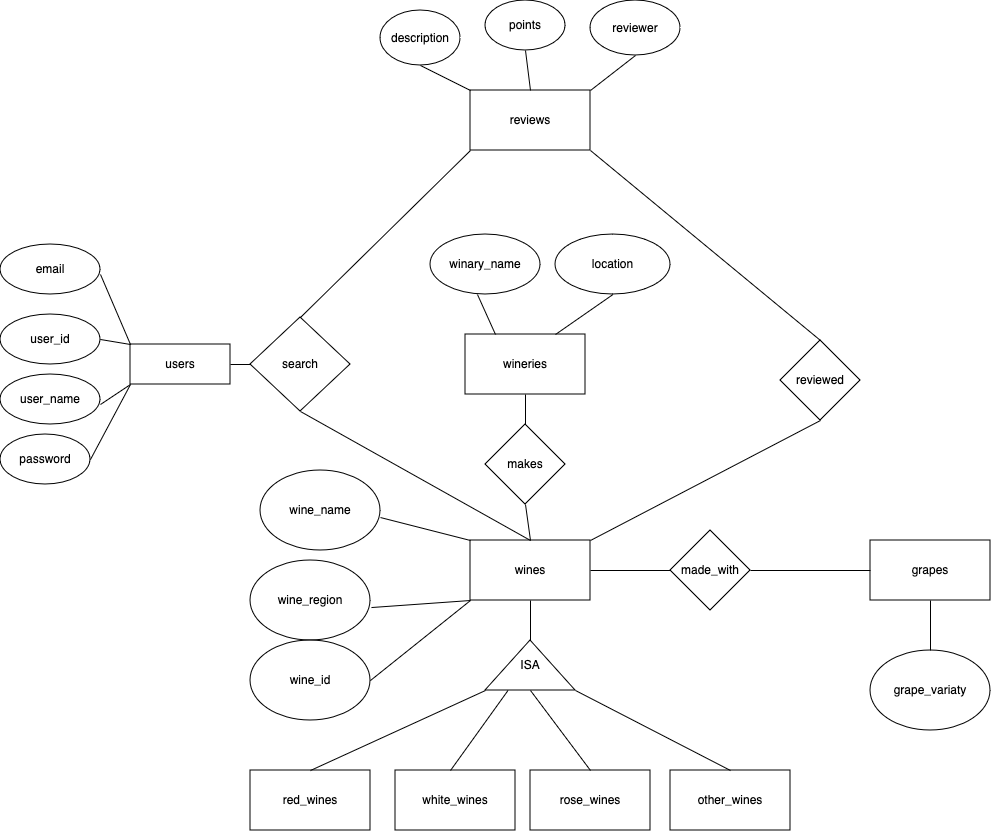

The diagram above was exported from draw.io. Its source (the exported page's mxGraphModel, read from the mxfile embedded in the PNG):
<mxGraphModel dx="1354" dy="880" grid="1" gridSize="10" guides="1" tooltips="1" connect="1" arrows="1" fold="1" page="1" pageScale="1" pageWidth="1169" pageHeight="827" background="none" math="0" shadow="0">
  <root>
    <mxCell id="0" />
    <mxCell id="1" parent="0" />
    <mxCell id="iCtBEtqFeT84g1pX9Pqj-1" value="&lt;div&gt;users&lt;/div&gt;" style="rounded=0;whiteSpace=wrap;html=1;" vertex="1" parent="1">
      <mxGeometry x="220" y="464" width="100" height="40" as="geometry" />
    </mxCell>
    <mxCell id="iCtBEtqFeT84g1pX9Pqj-2" value="wineries" style="rounded=0;whiteSpace=wrap;html=1;" vertex="1" parent="1">
      <mxGeometry x="555" y="454" width="120" height="60" as="geometry" />
    </mxCell>
    <mxCell id="iCtBEtqFeT84g1pX9Pqj-3" value="&lt;div&gt;wines&lt;br&gt;&lt;/div&gt;" style="rounded=0;whiteSpace=wrap;html=1;" vertex="1" parent="1">
      <mxGeometry x="560" y="660" width="120" height="60" as="geometry" />
    </mxCell>
    <mxCell id="iCtBEtqFeT84g1pX9Pqj-4" value="user_id" style="ellipse;whiteSpace=wrap;html=1;" vertex="1" parent="1">
      <mxGeometry x="90" y="434" width="100" height="50" as="geometry" />
    </mxCell>
    <mxCell id="iCtBEtqFeT84g1pX9Pqj-5" value="&lt;div&gt;user_name&lt;/div&gt;" style="ellipse;whiteSpace=wrap;html=1;" vertex="1" parent="1">
      <mxGeometry x="90" y="494" width="100" height="50" as="geometry" />
    </mxCell>
    <mxCell id="iCtBEtqFeT84g1pX9Pqj-6" value="" style="endArrow=none;html=1;rounded=0;exitX=1;exitY=0.5;exitDx=0;exitDy=0;" edge="1" parent="1" source="iCtBEtqFeT84g1pX9Pqj-4">
      <mxGeometry width="50" height="50" relative="1" as="geometry">
        <mxPoint x="190" y="444" as="sourcePoint" />
        <mxPoint x="220" y="464" as="targetPoint" />
      </mxGeometry>
    </mxCell>
    <mxCell id="iCtBEtqFeT84g1pX9Pqj-7" value="" style="endArrow=none;html=1;rounded=0;entryX=0;entryY=1;entryDx=0;entryDy=0;" edge="1" parent="1" target="iCtBEtqFeT84g1pX9Pqj-1">
      <mxGeometry width="50" height="50" relative="1" as="geometry">
        <mxPoint x="190" y="524" as="sourcePoint" />
        <mxPoint x="240" y="474" as="targetPoint" />
      </mxGeometry>
    </mxCell>
    <mxCell id="iCtBEtqFeT84g1pX9Pqj-8" value="password" style="ellipse;whiteSpace=wrap;html=1;" vertex="1" parent="1">
      <mxGeometry x="90" y="554" width="90" height="50" as="geometry" />
    </mxCell>
    <mxCell id="iCtBEtqFeT84g1pX9Pqj-9" value="" style="endArrow=none;html=1;rounded=0;entryX=0;entryY=1;entryDx=0;entryDy=0;exitX=1;exitY=0.5;exitDx=0;exitDy=0;" edge="1" parent="1" source="iCtBEtqFeT84g1pX9Pqj-8" target="iCtBEtqFeT84g1pX9Pqj-1">
      <mxGeometry width="50" height="50" relative="1" as="geometry">
        <mxPoint x="180" y="594" as="sourcePoint" />
        <mxPoint x="230" y="544" as="targetPoint" />
      </mxGeometry>
    </mxCell>
    <mxCell id="iCtBEtqFeT84g1pX9Pqj-10" value="email" style="ellipse;whiteSpace=wrap;html=1;" vertex="1" parent="1">
      <mxGeometry x="90" y="364" width="100" height="50" as="geometry" />
    </mxCell>
    <mxCell id="iCtBEtqFeT84g1pX9Pqj-11" value="" style="endArrow=none;html=1;rounded=0;entryX=0;entryY=0;entryDx=0;entryDy=0;" edge="1" parent="1" target="iCtBEtqFeT84g1pX9Pqj-1">
      <mxGeometry width="50" height="50" relative="1" as="geometry">
        <mxPoint x="190" y="394" as="sourcePoint" />
        <mxPoint x="240" y="344" as="targetPoint" />
      </mxGeometry>
    </mxCell>
    <mxCell id="iCtBEtqFeT84g1pX9Pqj-12" value="search" style="rhombus;whiteSpace=wrap;html=1;" vertex="1" parent="1">
      <mxGeometry x="340" y="437" width="100" height="94" as="geometry" />
    </mxCell>
    <mxCell id="iCtBEtqFeT84g1pX9Pqj-13" value="reviews" style="rounded=0;whiteSpace=wrap;html=1;" vertex="1" parent="1">
      <mxGeometry x="560" y="210" width="120" height="60" as="geometry" />
    </mxCell>
    <mxCell id="iCtBEtqFeT84g1pX9Pqj-14" value="" style="endArrow=none;html=1;rounded=0;entryX=0;entryY=0.5;entryDx=0;entryDy=0;exitX=1;exitY=0.5;exitDx=0;exitDy=0;" edge="1" parent="1" source="iCtBEtqFeT84g1pX9Pqj-1" target="iCtBEtqFeT84g1pX9Pqj-12">
      <mxGeometry width="50" height="50" relative="1" as="geometry">
        <mxPoint x="280" y="405" as="sourcePoint" />
        <mxPoint x="330" y="355" as="targetPoint" />
      </mxGeometry>
    </mxCell>
    <mxCell id="iCtBEtqFeT84g1pX9Pqj-15" value="" style="endArrow=none;html=1;rounded=0;exitX=0.5;exitY=0;exitDx=0;exitDy=0;entryX=0;entryY=1;entryDx=0;entryDy=0;" edge="1" parent="1" source="iCtBEtqFeT84g1pX9Pqj-12" target="iCtBEtqFeT84g1pX9Pqj-13">
      <mxGeometry width="50" height="50" relative="1" as="geometry">
        <mxPoint x="650" y="327.5" as="sourcePoint" />
        <mxPoint x="630" y="197.5" as="targetPoint" />
      </mxGeometry>
    </mxCell>
    <mxCell id="iCtBEtqFeT84g1pX9Pqj-16" value="red_wines" style="rounded=0;whiteSpace=wrap;html=1;" vertex="1" parent="1">
      <mxGeometry x="340" y="890" width="120" height="60" as="geometry" />
    </mxCell>
    <mxCell id="iCtBEtqFeT84g1pX9Pqj-17" value="white_wines" style="rounded=0;whiteSpace=wrap;html=1;" vertex="1" parent="1">
      <mxGeometry x="485" y="890" width="120" height="60" as="geometry" />
    </mxCell>
    <mxCell id="iCtBEtqFeT84g1pX9Pqj-18" value="rose_wines" style="rounded=0;whiteSpace=wrap;html=1;" vertex="1" parent="1">
      <mxGeometry x="620" y="890" width="120" height="60" as="geometry" />
    </mxCell>
    <mxCell id="iCtBEtqFeT84g1pX9Pqj-19" value="other_wines" style="rounded=0;whiteSpace=wrap;html=1;" vertex="1" parent="1">
      <mxGeometry x="760" y="890" width="120" height="60" as="geometry" />
    </mxCell>
    <mxCell id="iCtBEtqFeT84g1pX9Pqj-27" value="ISA" style="shape=trapezoid;perimeter=trapezoidPerimeter;whiteSpace=wrap;html=1;fixedSize=1;size=60;" vertex="1" parent="1">
      <mxGeometry x="575" y="760" width="90" height="50" as="geometry" />
    </mxCell>
    <mxCell id="iCtBEtqFeT84g1pX9Pqj-28" value="" style="endArrow=none;html=1;rounded=0;entryX=0;entryY=1;entryDx=0;entryDy=0;" edge="1" parent="1" target="iCtBEtqFeT84g1pX9Pqj-27">
      <mxGeometry width="50" height="50" relative="1" as="geometry">
        <mxPoint x="400" y="890" as="sourcePoint" />
        <mxPoint x="450" y="840" as="targetPoint" />
      </mxGeometry>
    </mxCell>
    <mxCell id="iCtBEtqFeT84g1pX9Pqj-29" value="" style="endArrow=none;html=1;rounded=0;entryX=0.25;entryY=1;entryDx=0;entryDy=0;" edge="1" parent="1" target="iCtBEtqFeT84g1pX9Pqj-27">
      <mxGeometry width="50" height="50" relative="1" as="geometry">
        <mxPoint x="540" y="890" as="sourcePoint" />
        <mxPoint x="590" y="840" as="targetPoint" />
      </mxGeometry>
    </mxCell>
    <mxCell id="iCtBEtqFeT84g1pX9Pqj-30" value="" style="endArrow=none;html=1;rounded=0;exitX=0.5;exitY=0;exitDx=0;exitDy=0;" edge="1" parent="1" source="iCtBEtqFeT84g1pX9Pqj-18">
      <mxGeometry width="50" height="50" relative="1" as="geometry">
        <mxPoint x="570" y="860" as="sourcePoint" />
        <mxPoint x="620" y="810" as="targetPoint" />
      </mxGeometry>
    </mxCell>
    <mxCell id="iCtBEtqFeT84g1pX9Pqj-31" value="" style="endArrow=none;html=1;rounded=0;entryX=1;entryY=1;entryDx=0;entryDy=0;exitX=0.5;exitY=0;exitDx=0;exitDy=0;" edge="1" parent="1" source="iCtBEtqFeT84g1pX9Pqj-19" target="iCtBEtqFeT84g1pX9Pqj-27">
      <mxGeometry width="50" height="50" relative="1" as="geometry">
        <mxPoint x="630" y="930" as="sourcePoint" />
        <mxPoint x="680" y="880" as="targetPoint" />
      </mxGeometry>
    </mxCell>
    <mxCell id="iCtBEtqFeT84g1pX9Pqj-32" value="" style="endArrow=none;html=1;rounded=0;exitX=0.5;exitY=0;exitDx=0;exitDy=0;" edge="1" parent="1" source="iCtBEtqFeT84g1pX9Pqj-27">
      <mxGeometry width="50" height="50" relative="1" as="geometry">
        <mxPoint x="570" y="770" as="sourcePoint" />
        <mxPoint x="620" y="720" as="targetPoint" />
      </mxGeometry>
    </mxCell>
    <mxCell id="iCtBEtqFeT84g1pX9Pqj-33" value="description" style="ellipse;whiteSpace=wrap;html=1;" vertex="1" parent="1">
      <mxGeometry x="470" y="130" width="80" height="55" as="geometry" />
    </mxCell>
    <mxCell id="iCtBEtqFeT84g1pX9Pqj-34" value="" style="endArrow=none;html=1;rounded=0;entryX=0.5;entryY=1;entryDx=0;entryDy=0;" edge="1" parent="1" source="iCtBEtqFeT84g1pX9Pqj-13" target="iCtBEtqFeT84g1pX9Pqj-33">
      <mxGeometry width="50" height="50" relative="1" as="geometry">
        <mxPoint x="450" y="145" as="sourcePoint" />
        <mxPoint x="600" y="175" as="targetPoint" />
      </mxGeometry>
    </mxCell>
    <mxCell id="iCtBEtqFeT84g1pX9Pqj-35" value="points" style="ellipse;whiteSpace=wrap;html=1;" vertex="1" parent="1">
      <mxGeometry x="575" y="120" width="80" height="50" as="geometry" />
    </mxCell>
    <mxCell id="iCtBEtqFeT84g1pX9Pqj-37" value="" style="endArrow=none;html=1;rounded=0;exitX=0.5;exitY=0;exitDx=0;exitDy=0;entryX=0.5;entryY=1;entryDx=0;entryDy=0;" edge="1" parent="1" source="iCtBEtqFeT84g1pX9Pqj-13" target="iCtBEtqFeT84g1pX9Pqj-35">
      <mxGeometry width="50" height="50" relative="1" as="geometry">
        <mxPoint x="600" y="205" as="sourcePoint" />
        <mxPoint x="650" y="155" as="targetPoint" />
      </mxGeometry>
    </mxCell>
    <mxCell id="iCtBEtqFeT84g1pX9Pqj-39" value="grapes" style="rounded=0;whiteSpace=wrap;html=1;" vertex="1" parent="1">
      <mxGeometry x="960" y="660" width="120" height="60" as="geometry" />
    </mxCell>
    <mxCell id="iCtBEtqFeT84g1pX9Pqj-40" value="grape_variaty" style="ellipse;whiteSpace=wrap;html=1;" vertex="1" parent="1">
      <mxGeometry x="960" y="770" width="120" height="80" as="geometry" />
    </mxCell>
    <mxCell id="iCtBEtqFeT84g1pX9Pqj-41" value="wine_region" style="ellipse;whiteSpace=wrap;html=1;" vertex="1" parent="1">
      <mxGeometry x="340" y="680" width="120" height="80" as="geometry" />
    </mxCell>
    <mxCell id="iCtBEtqFeT84g1pX9Pqj-42" value="wine_id" style="ellipse;whiteSpace=wrap;html=1;" vertex="1" parent="1">
      <mxGeometry x="340" y="760" width="120" height="80" as="geometry" />
    </mxCell>
    <mxCell id="iCtBEtqFeT84g1pX9Pqj-45" value="" style="endArrow=none;html=1;rounded=0;entryX=0.5;entryY=1;entryDx=0;entryDy=0;" edge="1" parent="1" target="iCtBEtqFeT84g1pX9Pqj-39">
      <mxGeometry width="50" height="50" relative="1" as="geometry">
        <mxPoint x="1020" y="770" as="sourcePoint" />
        <mxPoint x="1070" y="720" as="targetPoint" />
      </mxGeometry>
    </mxCell>
    <mxCell id="iCtBEtqFeT84g1pX9Pqj-46" value="made_with" style="rhombus;whiteSpace=wrap;html=1;" vertex="1" parent="1">
      <mxGeometry x="760" y="650" width="80" height="80" as="geometry" />
    </mxCell>
    <mxCell id="iCtBEtqFeT84g1pX9Pqj-47" value="" style="endArrow=none;html=1;rounded=0;entryX=0;entryY=0.5;entryDx=0;entryDy=0;" edge="1" parent="1" target="iCtBEtqFeT84g1pX9Pqj-39">
      <mxGeometry width="50" height="50" relative="1" as="geometry">
        <mxPoint x="840" y="690" as="sourcePoint" />
        <mxPoint x="890" y="640" as="targetPoint" />
      </mxGeometry>
    </mxCell>
    <mxCell id="iCtBEtqFeT84g1pX9Pqj-48" value="" style="endArrow=none;html=1;rounded=0;entryX=0;entryY=0.5;entryDx=0;entryDy=0;exitX=1;exitY=0.5;exitDx=0;exitDy=0;" edge="1" parent="1" source="iCtBEtqFeT84g1pX9Pqj-3" target="iCtBEtqFeT84g1pX9Pqj-46">
      <mxGeometry width="50" height="50" relative="1" as="geometry">
        <mxPoint x="680" y="697" as="sourcePoint" />
        <mxPoint x="730" y="647" as="targetPoint" />
      </mxGeometry>
    </mxCell>
    <mxCell id="iCtBEtqFeT84g1pX9Pqj-49" value="" style="endArrow=none;html=1;rounded=0;entryX=0;entryY=1;entryDx=0;entryDy=0;exitX=1.008;exitY=0.588;exitDx=0;exitDy=0;exitPerimeter=0;" edge="1" parent="1" source="iCtBEtqFeT84g1pX9Pqj-41" target="iCtBEtqFeT84g1pX9Pqj-3">
      <mxGeometry width="50" height="50" relative="1" as="geometry">
        <mxPoint x="490" y="590" as="sourcePoint" />
        <mxPoint x="550" y="650" as="targetPoint" />
      </mxGeometry>
    </mxCell>
    <mxCell id="iCtBEtqFeT84g1pX9Pqj-50" value="" style="endArrow=none;html=1;rounded=0;entryX=0;entryY=1;entryDx=0;entryDy=0;exitX=1;exitY=0.5;exitDx=0;exitDy=0;" edge="1" parent="1" source="iCtBEtqFeT84g1pX9Pqj-42" target="iCtBEtqFeT84g1pX9Pqj-3">
      <mxGeometry width="50" height="50" relative="1" as="geometry">
        <mxPoint x="490" y="725" as="sourcePoint" />
        <mxPoint x="540" y="675" as="targetPoint" />
      </mxGeometry>
    </mxCell>
    <mxCell id="iCtBEtqFeT84g1pX9Pqj-51" value="wine_name" style="ellipse;whiteSpace=wrap;html=1;" vertex="1" parent="1">
      <mxGeometry x="350" y="590" width="120" height="80" as="geometry" />
    </mxCell>
    <mxCell id="iCtBEtqFeT84g1pX9Pqj-53" value="" style="endArrow=none;html=1;rounded=0;entryX=0;entryY=0;entryDx=0;entryDy=0;exitX=1;exitY=0.588;exitDx=0;exitDy=0;exitPerimeter=0;" edge="1" parent="1" source="iCtBEtqFeT84g1pX9Pqj-51" target="iCtBEtqFeT84g1pX9Pqj-3">
      <mxGeometry width="50" height="50" relative="1" as="geometry">
        <mxPoint x="485" y="560" as="sourcePoint" />
        <mxPoint x="535" y="510" as="targetPoint" />
      </mxGeometry>
    </mxCell>
    <mxCell id="iCtBEtqFeT84g1pX9Pqj-54" value="makes" style="rhombus;whiteSpace=wrap;html=1;" vertex="1" parent="1">
      <mxGeometry x="575" y="544" width="80" height="80" as="geometry" />
    </mxCell>
    <mxCell id="iCtBEtqFeT84g1pX9Pqj-55" value="" style="endArrow=none;html=1;rounded=0;exitX=0.5;exitY=0;exitDx=0;exitDy=0;entryX=0.5;entryY=1;entryDx=0;entryDy=0;" edge="1" parent="1" source="iCtBEtqFeT84g1pX9Pqj-3" target="iCtBEtqFeT84g1pX9Pqj-54">
      <mxGeometry width="50" height="50" relative="1" as="geometry">
        <mxPoint x="655" y="620" as="sourcePoint" />
        <mxPoint x="705" y="570" as="targetPoint" />
      </mxGeometry>
    </mxCell>
    <mxCell id="iCtBEtqFeT84g1pX9Pqj-56" value="" style="endArrow=none;html=1;rounded=0;entryX=0.5;entryY=1;entryDx=0;entryDy=0;exitX=0.5;exitY=0;exitDx=0;exitDy=0;" edge="1" parent="1" source="iCtBEtqFeT84g1pX9Pqj-54" target="iCtBEtqFeT84g1pX9Pqj-2">
      <mxGeometry width="50" height="50" relative="1" as="geometry">
        <mxPoint x="705" y="590" as="sourcePoint" />
        <mxPoint x="755" y="540" as="targetPoint" />
      </mxGeometry>
    </mxCell>
    <mxCell id="iCtBEtqFeT84g1pX9Pqj-57" value="winary_name" style="ellipse;whiteSpace=wrap;html=1;" vertex="1" parent="1">
      <mxGeometry x="520" y="354" width="110" height="60" as="geometry" />
    </mxCell>
    <mxCell id="iCtBEtqFeT84g1pX9Pqj-58" value="" style="endArrow=none;html=1;rounded=0;entryX=0.427;entryY=1;entryDx=0;entryDy=0;exitX=0.25;exitY=0;exitDx=0;exitDy=0;entryPerimeter=0;" edge="1" parent="1" source="iCtBEtqFeT84g1pX9Pqj-2" target="iCtBEtqFeT84g1pX9Pqj-57">
      <mxGeometry width="50" height="50" relative="1" as="geometry">
        <mxPoint x="865" y="495" as="sourcePoint" />
        <mxPoint x="915" y="445" as="targetPoint" />
      </mxGeometry>
    </mxCell>
    <mxCell id="iCtBEtqFeT84g1pX9Pqj-59" value="location" style="ellipse;whiteSpace=wrap;html=1;" vertex="1" parent="1">
      <mxGeometry x="645" y="354" width="115" height="60" as="geometry" />
    </mxCell>
    <mxCell id="iCtBEtqFeT84g1pX9Pqj-60" value="" style="endArrow=none;html=1;rounded=0;entryX=0.5;entryY=1;entryDx=0;entryDy=0;exitX=0.75;exitY=0;exitDx=0;exitDy=0;" edge="1" parent="1" source="iCtBEtqFeT84g1pX9Pqj-2" target="iCtBEtqFeT84g1pX9Pqj-59">
      <mxGeometry width="50" height="50" relative="1" as="geometry">
        <mxPoint x="865" y="554" as="sourcePoint" />
        <mxPoint x="915" y="504" as="targetPoint" />
      </mxGeometry>
    </mxCell>
    <mxCell id="iCtBEtqFeT84g1pX9Pqj-61" value="" style="endArrow=none;html=1;rounded=0;exitX=0.5;exitY=1;exitDx=0;exitDy=0;entryX=0.5;entryY=0;entryDx=0;entryDy=0;" edge="1" parent="1" source="iCtBEtqFeT84g1pX9Pqj-12" target="iCtBEtqFeT84g1pX9Pqj-3">
      <mxGeometry width="50" height="50" relative="1" as="geometry">
        <mxPoint x="510" y="455" as="sourcePoint" />
        <mxPoint x="560" y="405" as="targetPoint" />
      </mxGeometry>
    </mxCell>
    <mxCell id="iCtBEtqFeT84g1pX9Pqj-62" value="reviewed" style="rhombus;whiteSpace=wrap;html=1;" vertex="1" parent="1">
      <mxGeometry x="870" y="460" width="80" height="80" as="geometry" />
    </mxCell>
    <mxCell id="iCtBEtqFeT84g1pX9Pqj-63" value="" style="endArrow=none;html=1;rounded=0;exitX=1;exitY=1;exitDx=0;exitDy=0;entryX=0.5;entryY=0;entryDx=0;entryDy=0;" edge="1" parent="1" source="iCtBEtqFeT84g1pX9Pqj-13" target="iCtBEtqFeT84g1pX9Pqj-62">
      <mxGeometry width="50" height="50" relative="1" as="geometry">
        <mxPoint x="760" y="350" as="sourcePoint" />
        <mxPoint x="770" y="360" as="targetPoint" />
      </mxGeometry>
    </mxCell>
    <mxCell id="iCtBEtqFeT84g1pX9Pqj-64" value="" style="endArrow=none;html=1;rounded=0;entryX=0.5;entryY=1;entryDx=0;entryDy=0;exitX=1;exitY=0;exitDx=0;exitDy=0;" edge="1" parent="1" source="iCtBEtqFeT84g1pX9Pqj-3" target="iCtBEtqFeT84g1pX9Pqj-62">
      <mxGeometry width="50" height="50" relative="1" as="geometry">
        <mxPoint x="695" y="430" as="sourcePoint" />
        <mxPoint x="745" y="380" as="targetPoint" />
      </mxGeometry>
    </mxCell>
    <mxCell id="iCtBEtqFeT84g1pX9Pqj-65" value="reviewer" style="ellipse;whiteSpace=wrap;html=1;" vertex="1" parent="1">
      <mxGeometry x="680" y="120" width="90" height="55" as="geometry" />
    </mxCell>
    <mxCell id="iCtBEtqFeT84g1pX9Pqj-66" value="" style="endArrow=none;html=1;rounded=0;entryX=0.5;entryY=1;entryDx=0;entryDy=0;exitX=1;exitY=0;exitDx=0;exitDy=0;" edge="1" parent="1" source="iCtBEtqFeT84g1pX9Pqj-13" target="iCtBEtqFeT84g1pX9Pqj-65">
      <mxGeometry width="50" height="50" relative="1" as="geometry">
        <mxPoint x="675" y="225" as="sourcePoint" />
        <mxPoint x="730" y="210" as="targetPoint" />
      </mxGeometry>
    </mxCell>
  </root>
</mxGraphModel>